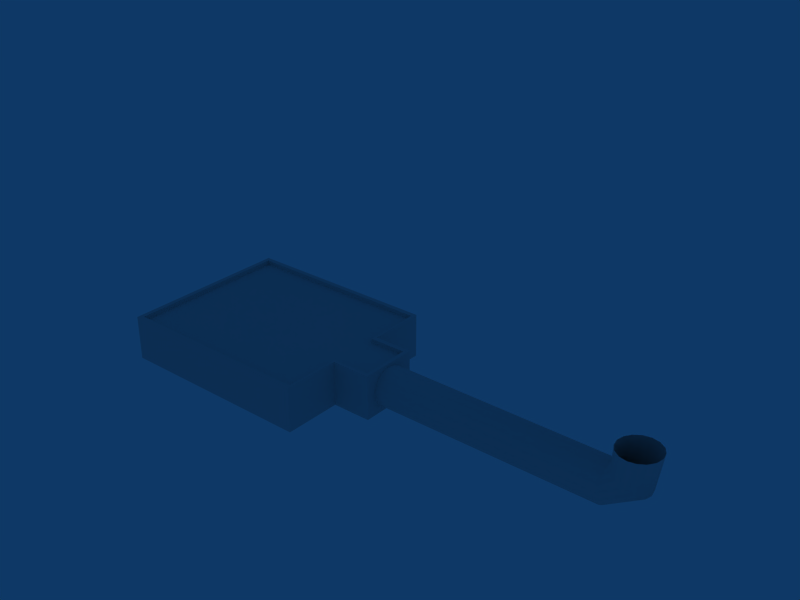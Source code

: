# Source: ebci_building_ref_029.blend  (saved by Blender 2.79.0; exported with 4.5.12 LTS)
import bpy
from mathutils import Matrix  # noqa: F401  (used for matrix-valued properties, if any)

bpy.ops.wm.read_factory_settings(use_empty=True)
scene = bpy.context.scene
scene.name = 'Scene'

# ---- collections
col_collection_1 = bpy.data.collections.new('Collection 1'); scene.collection.children.link(col_collection_1)
col_collection_11 = bpy.data.collections.new('Collection 11'); scene.collection.children.link(col_collection_11)
col_collection_11.hide_render = True
col_collection_11.hide_viewport = True

# ---- materials (node trees are filled in below, after node groups)
mat_material = bpy.data.materials.new('Material')
mat_material.alpha_threshold = 0.0
mat_material.roughness = 0.5
mat_material.line_color = (0.0, 0.0, 0.0, 1.0)

# ---- material node trees

# ---- world
world_world = bpy.data.worlds.new('World'); scene.world = world_world
world_world.color = (0.05656, 0.2208, 0.4)
world_world.use_sun_shadow = False
world_world.sun_shadow_jitter_overblur = 0.0
world_world.cycles.sampling_method = 'NONE'
world_world.cycles.sample_map_resolution = 256

# ---- meshes
me_circle_001 = bpy.data.meshes.new('Circle.001')
me_circle_001.from_pydata([(1.237, 1.237, -6.577e-15), (1.617, 0.6697, 4.14e-08), (1.75, -6.252e-08, 7.649e-08), (1.617, -0.6697, 9.994e-08), (1.237, -1.237, 1.082e-07), (0.6697, -1.617, 9.994e-08), (1.665e-07, -1.75, 7.649e-08), (-0.6697, -1.617, 4.14e-08), (-1.237, -1.237, 3.072e-14), (-1.617, -0.6697, -4.14e-08), (-1.75, 3.484e-08, -7.649e-08), (-1.617, 0.6697, -9.994e-08), (-1.237, 1.237, -1.082e-07), (-0.6697, 1.617, -9.994e-08), (1.043e-06, 1.75, -7.649e-08), (0.6697, 1.617, -4.14e-08), (1.237, 1.237, 20.0), (1.617, 0.6697, 20.0), (1.75, 8.117e-07, 20.0), (1.617, -0.6697, 20.0), (1.237, -1.237, 20.0), (0.6697, -1.617, 20.0), (-7.078e-07, -1.75, 20.0), (-0.6697, -1.617, 20.0), (-1.237, -1.237, 20.0), (-1.617, -0.6697, 20.0), (-1.75, 9.091e-07, 20.0), (-1.617, 0.6697, 20.0), (-1.237, 1.237, 20.0), (-0.6697, 1.617, 20.0), (1.684e-07, 1.75, 20.0), (0.6697, 1.617, 20.0), (1.237, 1.839, 20.69), (1.617, 1.555, 21.18), (1.75, 1.22, 21.76), (1.617, 0.8854, 22.34), (1.237, 0.6015, 22.84), (0.6697, 0.4119, 23.16), (-8.212e-07, 0.3453, 23.28), (-0.6697, 0.4119, 23.16), (-1.237, 0.6015, 22.84), (-1.617, 0.8854, 22.34), (-1.75, 1.22, 21.76), (-1.617, 1.555, 21.18), (-1.237, 1.839, 20.69), (-0.6697, 2.029, 20.36), (1.275e-07, 2.095, 20.25), (0.6697, 2.029, 20.36), (1.617, 3.619, 21.36), (1.237, 3.619, 20.8), (1.75, 3.619, 22.03), (1.617, 3.619, 22.7), (1.237, 3.619, 23.27), (0.6697, 3.619, 23.65), (-7.234e-07, 3.619, 23.78), (-0.6697, 3.619, 23.65), (-1.237, 3.619, 23.27), (-1.617, 3.619, 22.7), (-1.75, 3.619, 22.03), (-1.617, 3.619, 21.36), (-1.237, 3.619, 20.8), (-0.6697, 3.619, 20.42), (1.86e-07, 3.619, 20.28), (0.6697, 3.619, 20.42)], [], [(1, 0, 16, 17), (2, 1, 17, 18), (3, 2, 18, 19), (4, 3, 19, 20), (5, 4, 20, 21), (6, 5, 21, 22), (7, 6, 22, 23), (8, 7, 23, 24), (9, 8, 24, 25), (10, 9, 25, 26), (11, 10, 26, 27), (12, 11, 27, 28), (13, 12, 28, 29), (14, 13, 29, 30), (15, 14, 30, 31), (16, 0, 15, 31), (17, 16, 32, 33), (18, 17, 33, 34), (19, 18, 34, 35), (20, 19, 35, 36), (21, 20, 36, 37), (22, 21, 37, 38), (23, 22, 38, 39), (24, 23, 39, 40), (25, 24, 40, 41), (26, 25, 41, 42), (27, 26, 42, 43), (28, 27, 43, 44), (29, 28, 44, 45), (30, 29, 45, 46), (31, 30, 46, 47), (31, 47, 32, 16), (33, 32, 49, 48), (34, 33, 48, 50), (35, 34, 50, 51), (36, 35, 51, 52), (37, 36, 52, 53), (38, 37, 53, 54), (39, 38, 54, 55), (40, 39, 55, 56), (41, 40, 56, 57), (42, 41, 57, 58), (43, 42, 58, 59), (44, 43, 59, 60), (45, 44, 60, 61), (46, 45, 61, 62), (47, 46, 62, 63), (47, 63, 49, 32)])
me_circle_001.polygons.foreach_set('use_smooth', [True] * 48)
_uv = me_circle_001.uv_layers.new(name='UVTex')
_uv.uv.foreach_set('vector', [0.5938, 0.6406, 0.6562, 0.6406, 0.6562, 0.7031, 0.5938, 0.7031, 0.5938, 0.6406, 0.6562, 0.6406, 0.6562, 0.7031, 0.5938, 0.7031, 0.5938, 0.6406, 0.6562, 0.6406, 0.6562, 0.7031, 0.5938, 0.7031, 0.5938, 0.6406, 0.6562, 0.6406, 0.6562, 0.7031, 0.5938, 0.7031, 0.5938, 0.6406, 0.6562, 0.6406, 0.6562, 0.7031, 0.5938, 0.7031, 0.5938, 0.6406, 0.6562, 0.6406, 0.6562, 0.7031, 0.5938, 0.7031, 0.5938, 0.6406, 0.6562, 0.6406, 0.6562, 0.7031, 0.5938, 0.7031, 0.5938, 0.6406, 0.6562, 0.6406, 0.6562, 0.7031, 0.5938, 0.7031, 0.5938, 0.6406, 0.6562, 0.6406, 0.6562, 0.7031, 0.5938, 0.7031, 0.5938, 0.6406, 0.6562, 0.6406, 0.6562, 0.7031, 0.5938, 0.7031, 0.5938, 0.6406, 0.6562, 0.6406, 0.6562, 0.7031, 0.5938, 0.7031, 0.5938, 0.6406, 0.6562, 0.6406, 0.6562, 0.7031, 0.5938, 0.7031, 0.5938, 0.6406, 0.6562, 0.6406, 0.6562, 0.7031, 0.5938, 0.7031, 0.5938, 0.6406, 0.6562, 0.6406, 0.6562, 0.7031, 0.5938, 0.7031, 0.5938, 0.6406, 0.6562, 0.6406, 0.6562, 0.7031, 0.5938, 0.7031, 0.5938, 0.6406, 0.6562, 0.6406, 0.6562, 0.7031, 0.5938, 0.7031, 0.5938, 0.6406, 0.6562, 0.6406, 0.6562, 0.7031, 0.5938, 0.7031, 0.5938, 0.6406, 0.6562, 0.6406, 0.6562, 0.7031, 0.5938, 0.7031, 0.5938, 0.6406, 0.6562, 0.6406, 0.6562, 0.7031, 0.5938, 0.7031, 0.5938, 0.6406, 0.6562, 0.6406, 0.6562, 0.7031, 0.5938, 0.7031, 0.5938, 0.6406, 0.6562, 0.6406, 0.6562, 0.7031, 0.5938, 0.7031, 0.5938, 0.6406, 0.6562, 0.6406, 0.6562, 0.7031, 0.5938, 0.7031, 0.5938, 0.6406, 0.6562, 0.6406, 0.6562, 0.7031, 0.5938, 0.7031, 0.5938, 0.6406, 0.6562, 0.6406, 0.6562, 0.7031, 0.5938, 0.7031, 0.5938, 0.6406, 0.6562, 0.6406, 0.6562, 0.7031, 0.5938, 0.7031, 0.5938, 0.6406, 0.6562, 0.6406, 0.6562, 0.7031, 0.5938, 0.7031, 0.5938, 0.6406, 0.6562, 0.6406, 0.6562, 0.7031, 0.5938, 0.7031, 0.5938, 0.6406, 0.6562, 0.6406, 0.6562, 0.7031, 0.5938, 0.7031, 0.5938, 0.6406, 0.6562, 0.6406, 0.6562, 0.7031, 0.5938, 0.7031, 0.5938, 0.6406, 0.6562, 0.6406, 0.6562, 0.7031, 0.5938, 0.7031, 0.5938, 0.6406, 0.6562, 0.6406, 0.6562, 0.7031, 0.5938, 0.7031, 0.5938, 0.6406, 0.6562, 0.6406, 0.6562, 0.7031, 0.5938, 0.7031, 0.5938, 0.6406, 0.6562, 0.6406, 0.6562, 0.7031, 0.5938, 0.7031, 0.5938, 0.6406, 0.6562, 0.6406, 0.6562, 0.7031, 0.5938, 0.7031, 0.5938, 0.6406, 0.6562, 0.6406, 0.6562, 0.7031, 0.5938, 0.7031, 0.5938, 0.6406, 0.6562, 0.6406, 0.6562, 0.7031, 0.5938, 0.7031, 0.5938, 0.6406, 0.6562, 0.6406, 0.6562, 0.7031, 0.5938, 0.7031, 0.5938, 0.6406, 0.6562, 0.6406, 0.6562, 0.7031, 0.5938, 0.7031, 0.5938, 0.6406, 0.6562, 0.6406, 0.6562, 0.7031, 0.5938, 0.7031, 0.5938, 0.6406, 0.6562, 0.6406, 0.6562, 0.7031, 0.5938, 0.7031, 0.5938, 0.6406, 0.6562, 0.6406, 0.6562, 0.7031, 0.5938, 0.7031, 0.5938, 0.6406, 0.6562, 0.6406, 0.6562, 0.7031, 0.5938, 0.7031, 0.5938, 0.6406, 0.6562, 0.6406, 0.6562, 0.7031, 0.5938, 0.7031, 0.5938, 0.6406, 0.6562, 0.6406, 0.6562, 0.7031, 0.5938, 0.7031, 0.5938, 0.6406, 0.6562, 0.6406, 0.6562, 0.7031, 0.5938, 0.7031, 0.5938, 0.6406, 0.6562, 0.6406, 0.6562, 0.7031, 0.5938, 0.7031, 0.5938, 0.6406, 0.6562, 0.6406, 0.6562, 0.7031, 0.5938, 0.7031, 0.5938, 0.6406, 0.6562, 0.6406, 0.6562, 0.7031, 0.5938, 0.7031])
me_circle_001.materials.append(mat_material)
me_circle_001.use_remesh_preserve_volume = False
me_circle_001.use_remesh_preserve_attributes = False
me_circle_001.use_mirror_vertex_groups = False
me_circle_001.update()
me_cube_001 = bpy.data.meshes.new('Cube.001')
me_cube_001.from_pydata([(9.0, 7.752, -1.0), (9.0, -7.752, -1.0), (-9.0, -7.752, -1.0), (-9.0, 7.752, -1.0), (9.0, 7.752, 3.0), (9.0, -7.752, 3.0), (-9.0, -7.752, 3.0), (-9.0, 7.752, 3.0), (9.0, 2.584, -1.0), (9.0, -2.584, -1.0), (-9.0, -2.175, -1.0), (-9.0, 2.175, -1.0), (9.0, 2.584, 3.0), (9.0, -2.584, 3.0), (-9.0, -2.175, 3.0), (-9.0, 2.175, 3.0), (12.5, -2.584, -1.0), (12.5, -2.584, 3.0), (12.5, 2.584, -1.0), (12.5, 2.584, 3.0), (12.15, 2.175, 3.0), (12.15, -2.175, 3.0), (8.772, 2.175, 3.0), (8.772, -2.175, 3.0), (-8.597, 7.339, 3.0), (-8.597, 2.175, 3.0), (-8.597, -2.175, 3.0), (-8.597, -7.339, 3.0), (8.772, -7.339, 3.0), (8.772, 7.339, 3.0), (8.772, -7.339, 2.6), (-8.597, -7.339, 2.6), (8.772, 7.339, 2.6), (-8.597, 7.339, 2.6), (8.772, 2.175, 2.6), (8.772, -2.175, 2.6), (-8.597, -2.175, 2.6), (-8.597, 2.175, 2.6), (12.15, -2.175, 2.6), (12.15, 2.175, 2.6)], [], [(1, 5, 6, 2), (4, 0, 3, 7), (8, 0, 4, 12), (13, 5, 1, 9), (6, 14, 10, 2), (14, 15, 11, 10), (15, 7, 3, 11), (13, 9, 16, 17), (8, 12, 19, 18), (19, 17, 16, 18), (17, 19, 20, 21), (19, 12, 22, 20), (13, 17, 21, 23), (7, 15, 25, 24), (15, 14, 26, 25), (14, 6, 27, 26), (5, 13, 23, 28), (12, 4, 29, 22), (4, 7, 24, 29), (6, 5, 28, 27), (27, 28, 30, 31), (29, 24, 33, 32), (22, 29, 32, 34), (28, 23, 35, 30), (26, 27, 31, 36), (25, 26, 36, 37), (24, 25, 37, 33), (23, 21, 38, 35), (20, 22, 34, 39), (21, 20, 39, 38), (33, 37, 34, 32), (37, 36, 35, 34), (36, 31, 30, 35), (34, 35, 38, 39)])
_uv = me_cube_001.uv_layers.new(name='UVTex')
_uv.uv.foreach_set('vector', [0.7812, 0.03125, 0.9844, 0.03125, 0.9844, 0.2188, 0.7812, 0.2188, 0.7812, 0.03125, 0.9844, 0.03125, 0.9844, 0.2188, 0.7812, 0.2188, 0.7812, 0.03125, 0.9844, 0.03125, 0.9844, 0.2188, 0.7812, 0.2188, 0.7812, 0.03125, 0.9844, 0.03125, 0.9844, 0.2188, 0.7812, 0.2188, 0.7812, 0.03125, 0.9844, 0.03125, 0.9844, 0.2188, 0.7812, 0.2188, 0.7812, 0.03125, 0.9844, 0.03125, 0.9844, 0.2188, 0.7812, 0.2188, 0.7812, 0.03125, 0.9844, 0.03125, 0.9844, 0.2188, 0.7812, 0.2188, 0.7812, 0.03125, 0.9844, 0.03125, 0.9844, 0.2188, 0.7812, 0.2188, 0.7812, 0.03125, 0.9844, 0.03125, 0.9844, 0.2188, 0.7812, 0.2188, 0.7812, 0.03125, 0.9844, 0.03125, 0.9844, 0.2188, 0.7812, 0.2188, 0.7812, 0.03125, 0.9844, 0.03125, 0.9844, 0.2188, 0.7812, 0.2188, 0.7812, 0.03125, 0.9844, 0.03125, 0.9844, 0.2188, 0.7812, 0.2188, 0.7812, 0.03125, 0.9844, 0.03125, 0.9844, 0.2188, 0.7812, 0.2188, 0.7812, 0.03125, 0.9844, 0.03125, 0.9844, 0.2188, 0.7812, 0.2188, 0.7812, 0.03125, 0.9844, 0.03125, 0.9844, 0.2188, 0.7812, 0.2188, 0.7812, 0.03125, 0.9844, 0.03125, 0.9844, 0.2188, 0.7812, 0.2188, 0.7812, 0.03125, 0.9844, 0.03125, 0.9844, 0.2188, 0.7812, 0.2188, 0.7812, 0.03125, 0.9844, 0.03125, 0.9844, 0.2188, 0.7812, 0.2188, 0.7812, 0.03125, 0.9844, 0.03125, 0.9844, 0.2188, 0.7812, 0.2188, 0.7812, 0.03125, 0.9844, 0.03125, 0.9844, 0.2188, 0.7812, 0.2188, 0.7812, 0.03125, 0.9844, 0.03125, 0.9844, 0.2188, 0.7812, 0.2188, 0.7812, 0.03125, 0.9844, 0.03125, 0.9844, 0.2188, 0.7812, 0.2188, 0.7812, 0.03125, 0.9844, 0.03125, 0.9844, 0.2188, 0.7812, 0.2188, 0.7812, 0.03125, 0.9844, 0.03125, 0.9844, 0.2188, 0.7812, 0.2188, 0.7812, 0.03125, 0.9844, 0.03125, 0.9844, 0.2188, 0.7812, 0.2188, 0.7812, 0.03125, 0.9844, 0.03125, 0.9844, 0.2188, 0.7812, 0.2188, 0.7812, 0.03125, 0.9844, 0.03125, 0.9844, 0.2188, 0.7812, 0.2188, 0.7812, 0.03125, 0.9844, 0.03125, 0.9844, 0.2188, 0.7812, 0.2188, 0.7812, 0.03125, 0.9844, 0.03125, 0.9844, 0.2188, 0.7812, 0.2188, 0.7812, 0.03125, 0.9844, 0.03125, 0.9844, 0.2188, 0.7812, 0.2188, 0.5312, 0.2812, 0.7344, 0.2812, 0.7344, 0.4688, 0.5312, 0.4688, 0.5312, 0.2812, 0.7344, 0.2812, 0.7344, 0.4688, 0.5312, 0.4688, 0.5312, 0.2812, 0.7344, 0.2812, 0.7344, 0.4688, 0.5312, 0.4688, 0.5312, 0.2812, 0.7344, 0.2812, 0.7344, 0.4688, 0.5312, 0.4688])
me_cube_001.materials.append(mat_material)
me_cube_001.use_remesh_preserve_volume = False
me_cube_001.use_remesh_preserve_attributes = False
me_cube_001.use_mirror_vertex_groups = False
me_cube_001.update()
me_circle = bpy.data.meshes.new('Circle')
me_circle.from_pydata([(1.24, 1.24, -4.459e-16), (1.693, 0.4537, 5.418e-08), (1.693, -0.4537, 9.385e-08), (1.24, -1.24, 1.084e-07), (0.4537, -1.693, 9.385e-08), (-0.4537, -1.693, 5.419e-08), (-1.24, -1.24, 3.692e-14), (-1.693, -0.4537, -5.418e-08), (-1.693, 0.4537, -9.385e-08), (-1.24, 1.24, -1.084e-07), (-0.4537, 1.693, -9.385e-08), (0.4537, 1.693, -5.419e-08), (1.24, 1.24, 20.0), (1.693, 0.4537, 20.0), (1.693, -0.4537, 20.0), (1.24, -1.24, 20.0), (0.4537, -1.693, 20.0), (-0.4537, -1.693, 20.0), (-1.24, -1.24, 20.0), (-1.693, -0.4537, 20.0), (-1.693, 0.4537, 20.0), (-1.24, 1.24, 20.0), (-0.4537, 1.693, 20.0), (0.4537, 1.693, 20.0)], [], [(1, 0, 12, 13), (2, 1, 13, 14), (3, 2, 14, 15), (4, 3, 15, 16), (5, 4, 16, 17), (6, 5, 17, 18), (7, 6, 18, 19), (8, 7, 19, 20), (9, 8, 20, 21), (10, 9, 21, 22), (11, 10, 22, 23), (12, 0, 11, 23)])
me_circle.polygons.foreach_set('use_smooth', [True] * 12)
me_circle.materials.append(mat_material)
me_circle.use_remesh_preserve_volume = False
me_circle.use_remesh_preserve_attributes = False
me_circle.use_mirror_vertex_groups = False
me_circle.update()

# ---- objects
ob_circle_001 = bpy.data.objects.new('Circle.001', me_circle_001)
ob_cube = bpy.data.objects.new('Cube', me_cube_001)
ob_circle = bpy.data.objects.new('Circle', me_circle)

# ---- transforms, parenting, visibility, modifiers, constraints
ob_circle_001.location = (12.5, 0.0, 2.01)
ob_circle_001.rotation_euler = (1.571, -0.0, 1.571)
ob_circle_001.lock_rotations_4d = False
ob_circle_001.empty_display_type = 'ARROWS'
ob_circle_001.lineart.crease_threshold = 0.0
ob_cube.location = (0.0, 0.0, 1.0)
ob_cube.lock_rotations_4d = False
ob_cube.empty_display_type = 'ARROWS'
ob_cube.lineart.crease_threshold = 0.0
ob_circle.location = (12.5, 0.0, 2.01)
ob_circle.rotation_euler = (1.571, -0.0, 1.571)
ob_circle.lock_rotations_4d = False
ob_circle.empty_display_type = 'ARROWS'
ob_circle.lineart.crease_threshold = 0.0

# ---- collection membership
col_collection_1.objects.link(ob_circle_001)
col_collection_1.objects.link(ob_cube)
col_collection_11.objects.link(ob_circle)

# ---- scene / render settings (as saved in the file)
scene.frame_start = 1; scene.frame_end = 250; scene.frame_set(6)
scene.render.engine = 'BLENDER_EEVEE_NEXT'
scene.render.image_settings.file_format = 'JPEG'
scene.render.image_settings.color_mode = 'RGB'
scene.render.image_settings.compression = 90
scene.render.resolution_x = 800
scene.render.resolution_y = 600
scene.render.pixel_aspect_x = 100.0
scene.render.pixel_aspect_y = 100.0
scene.render.fps = 25
scene.render.dither_intensity = 0.0
scene.render.use_compositing = False
scene.render.use_sequencer = False
scene.render.bake_margin = 2
scene.render.bake_bias = 0.0
scene.render.use_stamp_time = False
scene.render.use_stamp_date = False
scene.render.use_stamp_frame = False
scene.render.use_stamp_camera = False
scene.render.use_stamp_scene = False
scene.render.use_stamp_filename = False
scene.render.use_stamp_render_time = False
scene.render.stamp_font_size = 0
scene.cycles.use_denoising = False
scene.cycles.samples = 10
scene.cycles.sampling_pattern = 'TABULATED_SOBOL'
scene.cycles.light_sampling_threshold = 0.0
scene.cycles.use_adaptive_sampling = False
scene.cycles.use_light_tree = False
scene.cycles.blur_glossy = 0.0
scene.cycles.volume_bounces = 1
scene.cycles.pixel_filter_type = 'GAUSSIAN'
scene.cycles.sample_clamp_indirect = 0.0
scene.view_settings.view_transform = 'Raw'
bpy.context.view_layer.update()

# ---- added for rendering (the .blend has no active camera): camera
cam_auto = bpy.data.cameras.new('AutoCamera')
cam_auto.lens = 50.0
cam_auto.sensor_width = 36.0
cam_auto.clip_end = 1000.0
ob_auto_camera = bpy.data.objects.new('AutoCamera', cam_auto)
scene.collection.objects.link(ob_auto_camera)
ob_auto_camera.location = (61.6373, -57.5947, 48.3965)
ob_auto_camera.rotation_euler = (1.09748, -7.21219e-08, 0.694738)
scene.camera = ob_auto_camera
bpy.context.view_layer.update()
